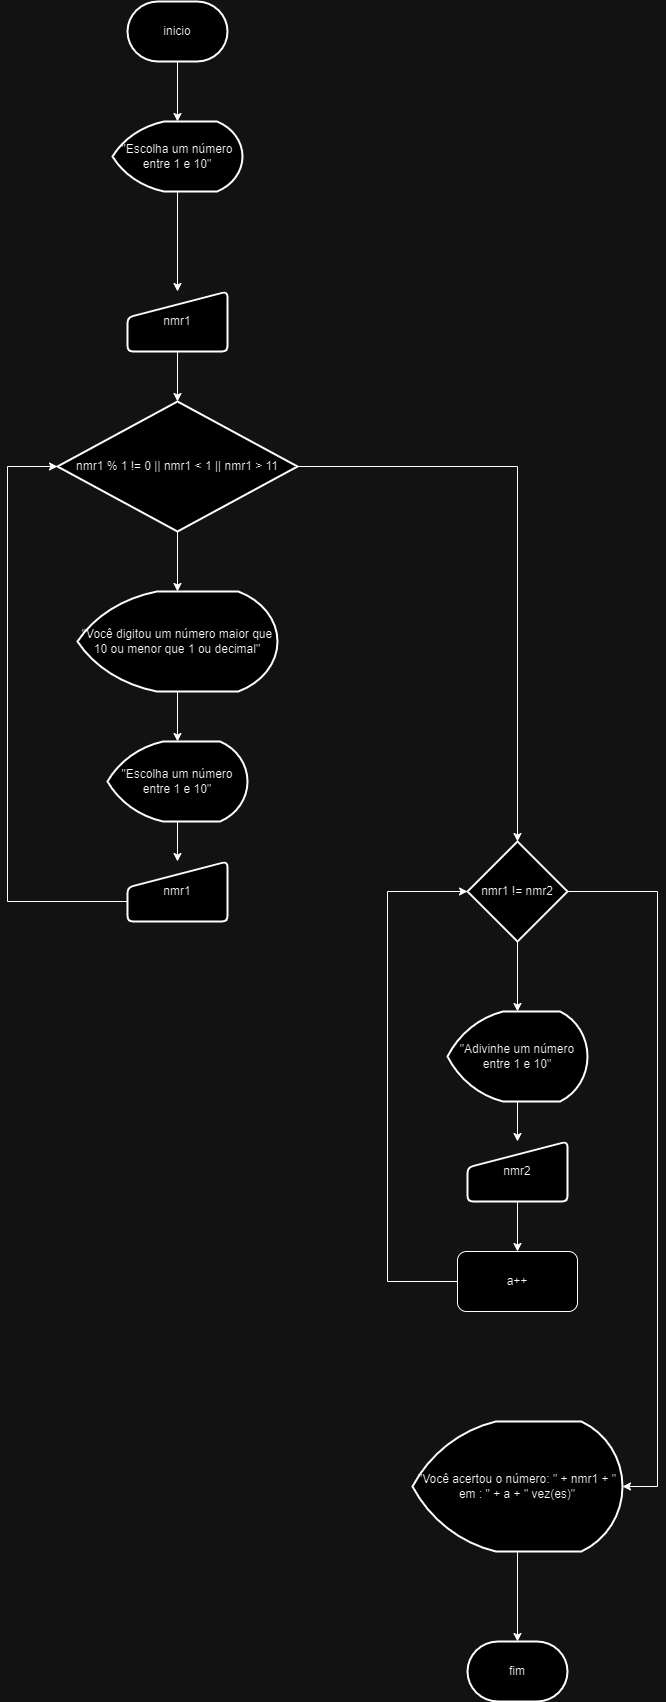

The diagram above was exported from draw.io. Its source (the exported page's mxGraphModel, read from the mxfile embedded in the PNG):
<mxGraphModel dx="880" dy="470" grid="1" gridSize="10" guides="1" tooltips="1" connect="1" arrows="1" fold="1" page="1" pageScale="1" pageWidth="850" pageHeight="1100" math="0" shadow="0">
  <root>
    <mxCell id="0" />
    <mxCell id="1" parent="0" />
    <mxCell id="UMPuuRV3En2DxAiDVLRz-3" value="" style="edgeStyle=orthogonalEdgeStyle;rounded=0;orthogonalLoop=1;jettySize=auto;html=1;" edge="1" parent="1" source="UMPuuRV3En2DxAiDVLRz-1" target="UMPuuRV3En2DxAiDVLRz-2">
      <mxGeometry relative="1" as="geometry" />
    </mxCell>
    <mxCell id="UMPuuRV3En2DxAiDVLRz-1" value="inicio" style="strokeWidth=2;html=1;shape=mxgraph.flowchart.terminator;whiteSpace=wrap;" vertex="1" parent="1">
      <mxGeometry x="370" y="220" width="100" height="60" as="geometry" />
    </mxCell>
    <mxCell id="UMPuuRV3En2DxAiDVLRz-5" value="" style="edgeStyle=orthogonalEdgeStyle;rounded=0;orthogonalLoop=1;jettySize=auto;html=1;" edge="1" parent="1" source="UMPuuRV3En2DxAiDVLRz-2" target="UMPuuRV3En2DxAiDVLRz-4">
      <mxGeometry relative="1" as="geometry" />
    </mxCell>
    <mxCell id="UMPuuRV3En2DxAiDVLRz-2" value="&quot;Escolha um número entre 1 e 10&quot;" style="strokeWidth=2;html=1;shape=mxgraph.flowchart.display;whiteSpace=wrap;" vertex="1" parent="1">
      <mxGeometry x="355" y="340" width="130" height="70" as="geometry" />
    </mxCell>
    <mxCell id="UMPuuRV3En2DxAiDVLRz-7" value="" style="edgeStyle=orthogonalEdgeStyle;rounded=0;orthogonalLoop=1;jettySize=auto;html=1;" edge="1" parent="1" source="UMPuuRV3En2DxAiDVLRz-4" target="UMPuuRV3En2DxAiDVLRz-6">
      <mxGeometry relative="1" as="geometry" />
    </mxCell>
    <mxCell id="UMPuuRV3En2DxAiDVLRz-4" value="nmr1" style="html=1;strokeWidth=2;shape=manualInput;whiteSpace=wrap;rounded=1;size=26;arcSize=11;" vertex="1" parent="1">
      <mxGeometry x="370" y="510" width="100" height="60" as="geometry" />
    </mxCell>
    <mxCell id="UMPuuRV3En2DxAiDVLRz-11" value="" style="edgeStyle=orthogonalEdgeStyle;rounded=0;orthogonalLoop=1;jettySize=auto;html=1;" edge="1" parent="1" source="UMPuuRV3En2DxAiDVLRz-6" target="UMPuuRV3En2DxAiDVLRz-10">
      <mxGeometry relative="1" as="geometry" />
    </mxCell>
    <mxCell id="UMPuuRV3En2DxAiDVLRz-6" value="nmr1 % 1 != 0 || nmr1 &amp;lt; 1 || nmr1 &amp;gt; 11" style="strokeWidth=2;html=1;shape=mxgraph.flowchart.decision;whiteSpace=wrap;" vertex="1" parent="1">
      <mxGeometry x="300" y="620" width="240" height="130" as="geometry" />
    </mxCell>
    <mxCell id="UMPuuRV3En2DxAiDVLRz-14" value="" style="edgeStyle=orthogonalEdgeStyle;rounded=0;orthogonalLoop=1;jettySize=auto;html=1;" edge="1" parent="1" source="UMPuuRV3En2DxAiDVLRz-9" target="UMPuuRV3En2DxAiDVLRz-13">
      <mxGeometry relative="1" as="geometry" />
    </mxCell>
    <mxCell id="UMPuuRV3En2DxAiDVLRz-9" value="&quot;Escolha um número entre 1 e 10&quot;" style="strokeWidth=2;html=1;shape=mxgraph.flowchart.display;whiteSpace=wrap;" vertex="1" parent="1">
      <mxGeometry x="350" y="960" width="140" height="80" as="geometry" />
    </mxCell>
    <mxCell id="UMPuuRV3En2DxAiDVLRz-12" value="" style="edgeStyle=orthogonalEdgeStyle;rounded=0;orthogonalLoop=1;jettySize=auto;html=1;" edge="1" parent="1" source="UMPuuRV3En2DxAiDVLRz-10" target="UMPuuRV3En2DxAiDVLRz-9">
      <mxGeometry relative="1" as="geometry" />
    </mxCell>
    <mxCell id="UMPuuRV3En2DxAiDVLRz-10" value="&quot;Você digitou um número maior que 10 ou menor que 1 ou decimal&quot;" style="strokeWidth=2;html=1;shape=mxgraph.flowchart.display;whiteSpace=wrap;" vertex="1" parent="1">
      <mxGeometry x="320" y="810" width="200" height="100" as="geometry" />
    </mxCell>
    <mxCell id="UMPuuRV3En2DxAiDVLRz-13" value="nmr1" style="html=1;strokeWidth=2;shape=manualInput;whiteSpace=wrap;rounded=1;size=26;arcSize=11;" vertex="1" parent="1">
      <mxGeometry x="370" y="1080" width="100" height="60" as="geometry" />
    </mxCell>
    <mxCell id="UMPuuRV3En2DxAiDVLRz-15" style="edgeStyle=orthogonalEdgeStyle;rounded=0;orthogonalLoop=1;jettySize=auto;html=1;entryX=0;entryY=0.5;entryDx=0;entryDy=0;entryPerimeter=0;" edge="1" parent="1" source="UMPuuRV3En2DxAiDVLRz-13" target="UMPuuRV3En2DxAiDVLRz-6">
      <mxGeometry relative="1" as="geometry">
        <Array as="points">
          <mxPoint x="250" y="1120" />
          <mxPoint x="250" y="685" />
        </Array>
      </mxGeometry>
    </mxCell>
    <mxCell id="UMPuuRV3En2DxAiDVLRz-19" value="" style="edgeStyle=orthogonalEdgeStyle;rounded=0;orthogonalLoop=1;jettySize=auto;html=1;" edge="1" parent="1" source="UMPuuRV3En2DxAiDVLRz-16" target="UMPuuRV3En2DxAiDVLRz-18">
      <mxGeometry relative="1" as="geometry" />
    </mxCell>
    <mxCell id="UMPuuRV3En2DxAiDVLRz-16" value="nmr1 != nmr2" style="strokeWidth=2;html=1;shape=mxgraph.flowchart.decision;whiteSpace=wrap;" vertex="1" parent="1">
      <mxGeometry x="710" y="1060" width="100" height="100" as="geometry" />
    </mxCell>
    <mxCell id="UMPuuRV3En2DxAiDVLRz-17" style="edgeStyle=orthogonalEdgeStyle;rounded=0;orthogonalLoop=1;jettySize=auto;html=1;entryX=0.5;entryY=0;entryDx=0;entryDy=0;entryPerimeter=0;" edge="1" parent="1" source="UMPuuRV3En2DxAiDVLRz-6" target="UMPuuRV3En2DxAiDVLRz-16">
      <mxGeometry relative="1" as="geometry" />
    </mxCell>
    <mxCell id="UMPuuRV3En2DxAiDVLRz-21" value="" style="edgeStyle=orthogonalEdgeStyle;rounded=0;orthogonalLoop=1;jettySize=auto;html=1;" edge="1" parent="1" source="UMPuuRV3En2DxAiDVLRz-18" target="UMPuuRV3En2DxAiDVLRz-20">
      <mxGeometry relative="1" as="geometry" />
    </mxCell>
    <mxCell id="UMPuuRV3En2DxAiDVLRz-18" value="&quot;Adivinhe um número entre 1 e 10&quot;" style="strokeWidth=2;html=1;shape=mxgraph.flowchart.display;whiteSpace=wrap;" vertex="1" parent="1">
      <mxGeometry x="690" y="1230" width="140" height="90" as="geometry" />
    </mxCell>
    <mxCell id="UMPuuRV3En2DxAiDVLRz-23" value="" style="edgeStyle=orthogonalEdgeStyle;rounded=0;orthogonalLoop=1;jettySize=auto;html=1;" edge="1" parent="1" source="UMPuuRV3En2DxAiDVLRz-20" target="UMPuuRV3En2DxAiDVLRz-22">
      <mxGeometry relative="1" as="geometry" />
    </mxCell>
    <mxCell id="UMPuuRV3En2DxAiDVLRz-20" value="nmr2" style="html=1;strokeWidth=2;shape=manualInput;whiteSpace=wrap;rounded=1;size=26;arcSize=11;" vertex="1" parent="1">
      <mxGeometry x="710" y="1360" width="100" height="60" as="geometry" />
    </mxCell>
    <mxCell id="UMPuuRV3En2DxAiDVLRz-22" value="a++" style="rounded=1;whiteSpace=wrap;html=1;" vertex="1" parent="1">
      <mxGeometry x="700" y="1470" width="120" height="60" as="geometry" />
    </mxCell>
    <mxCell id="UMPuuRV3En2DxAiDVLRz-24" style="edgeStyle=orthogonalEdgeStyle;rounded=0;orthogonalLoop=1;jettySize=auto;html=1;entryX=0;entryY=0.5;entryDx=0;entryDy=0;entryPerimeter=0;" edge="1" parent="1" source="UMPuuRV3En2DxAiDVLRz-22" target="UMPuuRV3En2DxAiDVLRz-16">
      <mxGeometry relative="1" as="geometry">
        <Array as="points">
          <mxPoint x="630" y="1500" />
          <mxPoint x="630" y="1110" />
        </Array>
      </mxGeometry>
    </mxCell>
    <mxCell id="UMPuuRV3En2DxAiDVLRz-28" value="" style="edgeStyle=orthogonalEdgeStyle;rounded=0;orthogonalLoop=1;jettySize=auto;html=1;" edge="1" parent="1" source="UMPuuRV3En2DxAiDVLRz-25" target="UMPuuRV3En2DxAiDVLRz-27">
      <mxGeometry relative="1" as="geometry" />
    </mxCell>
    <mxCell id="UMPuuRV3En2DxAiDVLRz-25" value="&quot;Você acertou o número: &quot; + nmr1 + &quot; em : &quot; + a + &quot; vez(es)&quot;" style="strokeWidth=2;html=1;shape=mxgraph.flowchart.display;whiteSpace=wrap;" vertex="1" parent="1">
      <mxGeometry x="655" y="1640" width="210" height="130" as="geometry" />
    </mxCell>
    <mxCell id="UMPuuRV3En2DxAiDVLRz-26" style="edgeStyle=orthogonalEdgeStyle;rounded=0;orthogonalLoop=1;jettySize=auto;html=1;entryX=1;entryY=0.5;entryDx=0;entryDy=0;entryPerimeter=0;" edge="1" parent="1" source="UMPuuRV3En2DxAiDVLRz-16" target="UMPuuRV3En2DxAiDVLRz-25">
      <mxGeometry relative="1" as="geometry">
        <Array as="points">
          <mxPoint x="900" y="1110" />
          <mxPoint x="900" y="1705" />
        </Array>
      </mxGeometry>
    </mxCell>
    <mxCell id="UMPuuRV3En2DxAiDVLRz-27" value="fim" style="strokeWidth=2;html=1;shape=mxgraph.flowchart.terminator;whiteSpace=wrap;" vertex="1" parent="1">
      <mxGeometry x="710" y="1860" width="100" height="60" as="geometry" />
    </mxCell>
  </root>
</mxGraphModel>